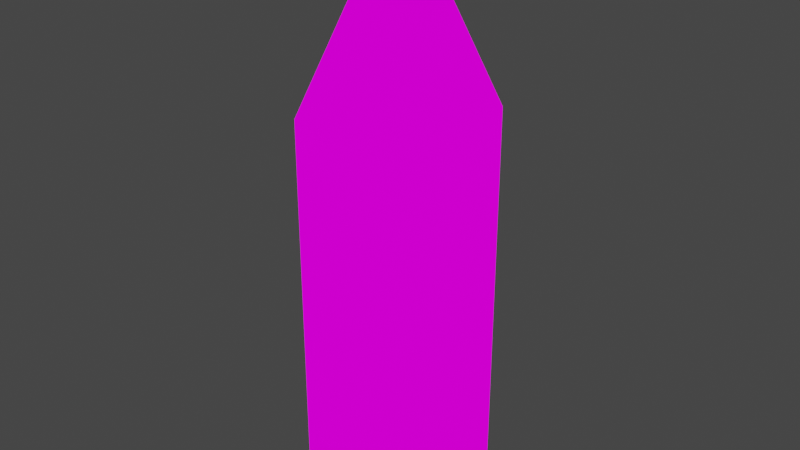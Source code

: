 # Source: waterbottle.blend  (saved by Blender 3.3.6; exported with 4.5.12 LTS)
import bpy
from mathutils import Matrix  # noqa: F401  (used for matrix-valued properties, if any)

bpy.ops.wm.read_factory_settings(use_empty=True)
scene = bpy.context.scene
scene.name = 'Scene'

# ---- collections
col_collection = bpy.data.collections.new('Collection'); scene.collection.children.link(col_collection)

# ---- images (referenced by path relative to the original .blend; pixels are not part of the script)
import os
ASSET_DIR = os.environ.get("B2B_ASSET_DIR", "")  # directory of the original .blend (textures are referenced by path, not embedded)
HERE = os.path.dirname(os.path.abspath(__file__))  # packed textures are extracted next to this script under _unpacked/

def load_image(name, relpath, width, height, colorspace="sRGB"):
    """Load a texture the original file referenced (path relative to the .blend, or extracted next to this script)."""
    p = next((c for c in (os.path.join(HERE, relpath), os.path.join(ASSET_DIR, relpath)) if relpath and os.path.exists(c)), "")
    if p:
        img = bpy.data.images.load(p, check_existing=True)
        img.name = name
    else:  # same state as the original file: an image datablock whose file is absent (Cycles renders it pink)
        img = bpy.data.images.new(name, width, height)
        img.source = "FILE"
        img.filepath = "//" + (relpath or name)
    img.colorspace_settings.name = colorspace
    return img
img_waterbottletexture_png = load_image('waterbottletexture.png', 'waterbottletexture.png', 1024, 1024, 'sRGB')

# ---- materials (node trees are filled in below, after node groups)
mat_texture = bpy.data.materials.new('Texture')
mat_texture.use_transparent_shadow = False

# ---- material node trees
mat_texture.use_nodes = True; mat_texture.node_tree.nodes.clear()
_N = mat_texture.node_tree.nodes; _L = mat_texture.node_tree.links
n0 = _N.new('ShaderNodeOutputMaterial'); n0.name = 'Material Output'; n0.location = (300, 300)
n1 = _N.new('ShaderNodeEmission'); n1.name = 'Emission'; n1.location = (10, 300)
n2 = _N.new('ShaderNodeTexImage'); n2.name = 'Image Texture'; n2.location = (-280, 270)
n2.image = img_waterbottletexture_png
n2.interpolation = 'Closest'
_L.new(n1.outputs[0], n0.inputs[0])
_L.new(n2.outputs[0], n1.inputs[0])
n0.is_active_output = True

# ---- world
world_world = bpy.data.worlds.new('World'); scene.world = world_world
world_world.use_nodes = True; world_world.node_tree.nodes.clear()
_N = world_world.node_tree.nodes; _L = world_world.node_tree.links
n0 = _N.new('ShaderNodeOutputWorld'); n0.name = 'World Output'; n0.location = (300, 300)
n1 = _N.new('ShaderNodeBackground'); n1.name = 'Background'; n1.location = (10, 300)
n1.inputs[0].default_value = (0.05088, 0.05088, 0.05088, 1.0)
_L.new(n1.outputs[0], n0.inputs[0])
n0.is_active_output = True
world_world.color = (0.05088, 0.05088, 0.05088)
world_world.use_sun_shadow = False
world_world.sun_shadow_jitter_overblur = 0.0

# ---- meshes
me_cylinder = bpy.data.meshes.new('Cylinder')
me_cylinder.from_pydata([(-2.98e-09, 0.3911, -1.42), (-3.049e-09, 0.1502, 0.7525), (0.2608, 0.3042, -1.42), (0.1001, 0.1168, 0.7525), (0.3477, 0.1304, -1.42), (0.1335, 0.05007, 0.7525), (0.3477, -0.1304, -1.42), (0.1335, -0.05007, 0.7525), (0.2608, -0.3042, -1.42), (0.1001, -0.1168, 0.7525), (-2.98e-09, -0.3911, -1.42), (-3.049e-09, -0.1502, 0.7525), (-0.2608, -0.3042, -1.42), (-0.1001, -0.1168, 0.7525), (-0.3477, -0.1304, -1.42), (-0.1335, -0.05007, 0.7525), (-0.3477, 0.1304, -1.42), (-0.1335, 0.05007, 0.7525), (-0.2608, 0.3042, -1.42), (-0.1001, 0.1168, 0.7525), (-2.98e-09, 0.3911, 0.2319), (0.2608, 0.3042, 0.2319), (0.3477, 0.1304, 0.2319), (0.3477, -0.1304, 0.2319), (0.2608, -0.3042, 0.2319), (-2.98e-09, -0.3911, 0.2319), (-0.2608, -0.3042, 0.2319), (-0.3477, -0.1304, 0.2319), (-0.3477, 0.1304, 0.2319), (-0.2608, 0.3042, 0.2319), (-3.049e-09, 0.1502, 0.9278), (0.1001, 0.1168, 0.9278), (0.1335, 0.05007, 0.9278), (0.1335, -0.05007, 0.9278), (0.1001, -0.1168, 0.9278), (-3.049e-09, -0.1502, 0.9278), (-0.1001, -0.1168, 0.9278), (-0.1335, -0.05007, 0.9278), (-0.1335, 0.05007, 0.9278), (-0.1001, 0.1168, 0.9278), (-3.049e-09, 0.1502, 1.014), (0.1001, 0.1168, 1.014), (0.1335, 0.05007, 1.014), (0.1335, -0.05007, 1.014), (0.1001, -0.1168, 1.014), (-3.049e-09, -0.1502, 1.014), (-0.1001, -0.1168, 1.014), (-0.1335, -0.05007, 1.014), (-0.1335, 0.05007, 1.014), (-0.1001, 0.1168, 1.014), (-2.98e-09, 0.3042, -1.507), (0.1738, 0.2173, -1.507), (0.2608, 0.1304, -1.507), (0.2608, -0.1304, -1.507), (0.1738, -0.2173, -1.507), (-2.98e-09, -0.3042, -1.507), (-0.1738, -0.2173, -1.507), (-0.2608, -0.1304, -1.507), (-0.2608, 0.1304, -1.507), (-0.1738, 0.2173, -1.507)], [], [(20, 1, 3, 21), (21, 3, 5, 22), (22, 5, 7, 23), (23, 7, 9, 24), (24, 9, 11, 25), (25, 11, 13, 26), (26, 13, 15, 27), (27, 15, 17, 28), (13, 11, 35, 36), (28, 17, 19, 29), (29, 19, 1, 20), (14, 16, 58, 57), (37, 36, 46, 47), (11, 9, 34, 35), (9, 7, 33, 34), (3, 1, 30, 31), (7, 5, 32, 33), (5, 3, 31, 32), (1, 19, 39, 30), (19, 17, 38, 39), (17, 15, 37, 38), (15, 13, 36, 37), (41, 40, 49, 48, 47, 46, 45, 44, 43, 42), (34, 33, 43, 44), (31, 30, 40, 41), (38, 37, 47, 48), (35, 34, 44, 45), (32, 31, 41, 42), (39, 38, 48, 49), (36, 35, 45, 46), (33, 32, 42, 43), (30, 39, 49, 40), (50, 51, 52, 53, 54, 55, 56, 57, 58, 59), (12, 14, 57, 56), (10, 12, 56, 55), (8, 10, 55, 54), (6, 8, 54, 53), (0, 2, 51, 50), (4, 6, 53, 52), (2, 4, 52, 51), (18, 0, 50, 59), (16, 18, 59, 58), (0, 18, 29, 20), (2, 0, 20, 21), (4, 2, 21, 22), (6, 4, 22, 23), (8, 6, 23, 24), (10, 8, 24, 25), (12, 10, 25, 26), (14, 12, 26, 27), (16, 14, 27, 28), (18, 16, 28, 29)])
_uv = me_cylinder.uv_layers.new(name='UVMap')
_uv.uv.foreach_set('vector', [0.7188, 0.5938, 0.75, 0.7812, 0.7812, 0.7812, 0.8125, 0.5938, 0.625, 0.5938, 0.5938, 0.7812, 0.5625, 0.7812, 0.5625, 0.5938, 0.5625, 0.5938, 0.5312, 0.7812, 0.5, 0.7812, 0.4688, 0.5938, 0.4688, 0.5938, 0.4688, 0.7812, 0.4375, 0.7812, 0.4062, 0.5938, 0.4062, 0.5938, 0.375, 0.7812, 0.3438, 0.7812, 0.3125, 0.5938, 0.3125, 0.5938, 0.2812, 0.7812, 0.25, 0.7812, 0.2188, 0.5938, 0.0, 0.5938, 0.03125, 0.7812, 0.0625, 0.7812, 0.0625, 0.5938, 0.0625, 0.5938, 0.09375, 0.7812, 0.125, 0.7812, 0.1562, 0.5938, 0.1562, 0.7812, 0.1875, 0.7812, 0.1875, 0.8438, 0.1562, 0.8438, 0.1562, 0.5938, 0.1562, 0.7812, 0.1875, 0.7812, 0.2188, 0.5938, 0.625, 0.5938, 0.6562, 0.7812, 0.6875, 0.7812, 0.7188, 0.5938, 0.9688, 0.0, 0.9688, 0.09375, 1.0, 0.09375, 1.0, 0.0, 0.2188, 0.8438, 0.1875, 0.8438, 0.1875, 0.875, 0.2188, 0.875, 0.1875, 0.7812, 0.2188, 0.7812, 0.2188, 0.8438, 0.1875, 0.8438, 0.2188, 0.7812, 0.25, 0.7812, 0.25, 0.8438, 0.2188, 0.8438, 0.03125, 0.7812, 0.0, 0.7812, 0.0, 0.8438, 0.03125, 0.8438, 0.25, 0.7812, 0.2812, 0.7812, 0.2812, 0.8438, 0.25, 0.8438, 0.2812, 0.7812, 0.3125, 0.7812, 0.3125, 0.8438, 0.2812, 0.8438, 0.0625, 0.7812, 0.03125, 0.7812, 0.03125, 0.8438, 0.0625, 0.8438, 0.09375, 0.7812, 0.0625, 0.7812, 0.0625, 0.8438, 0.09375, 0.8438, 0.125, 0.7812, 0.09375, 0.7812, 0.09375, 0.8438, 0.125, 0.8438, 0.1562, 0.7812, 0.125, 0.7812, 0.125, 0.8438, 0.1562, 0.8438, 0.9114, 0.9017, 0.8749, 0.9139, 0.8383, 0.9017, 0.8261, 0.8773, 0.8262, 0.8408, 0.8383, 0.8164, 0.8749, 0.8043, 0.9114, 0.8164, 0.9236, 0.8408, 0.9236, 0.8773, 0.2812, 0.8438, 0.3125, 0.8438, 0.3125, 0.875, 0.2812, 0.875, 0.09375, 0.8438, 0.0625, 0.8438, 0.0625, 0.875, 0.09375, 0.875, 0.1875, 0.8438, 0.1562, 0.8438, 0.1562, 0.875, 0.1875, 0.875, 0.25, 0.8438, 0.2812, 0.8438, 0.2812, 0.875, 0.25, 0.875, 0.03125, 0.8438, 0.0625, 0.8438, 0.0625, 0.875, 0.03125, 0.875, 0.1562, 0.8438, 0.125, 0.8438, 0.125, 0.875, 0.1562, 0.875, 0.2188, 0.8438, 0.25, 0.8438, 0.25, 0.875, 0.2188, 0.875, 0.0, 0.8438, 0.03125, 0.8438, 0.03125, 0.875, 0.0, 0.875, 0.125, 0.8438, 0.09375, 0.8438, 0.09375, 0.875, 0.125, 0.875, 0.6562, 1.0, 0.7188, 0.9688, 0.75, 0.9375, 0.75, 0.8438, 0.7188, 0.8125, 0.6562, 0.7812, 0.5938, 0.8125, 0.5625, 0.8438, 0.5625, 0.9375, 0.5938, 0.9688, 0.9688, 0.09375, 0.9688, 0.1875, 1.0, 0.1875, 1.0, 0.09375, 0.9688, 0.1875, 0.9688, 0.2812, 1.0, 0.2812, 1.0, 0.1875, 1.0, 0.375, 1.0, 0.2812, 0.9688, 0.2812, 0.9688, 0.375, 1.0, 0.4688, 1.0, 0.375, 0.9688, 0.375, 0.9688, 0.4688, 1.0, 0.75, 1.0, 0.6562, 0.9688, 0.6562, 0.9688, 0.75, 1.0, 0.5625, 1.0, 0.4688, 0.9688, 0.4688, 0.9688, 0.5625, 1.0, 0.6562, 1.0, 0.5625, 0.9688, 0.5625, 0.9688, 0.6562, 0.9688, 0.75, 0.9688, 0.8438, 1.0, 0.8438, 1.0, 0.75, 0.9688, 0.8438, 0.9688, 0.9375, 1.0, 0.9375, 1.0, 0.8438, 0.4062, 0.0, 0.5, 0.0, 0.5, 0.5938, 0.4062, 0.5938, 0.3125, 0.0, 0.4062, 0.0, 0.4062, 0.5938, 0.3125, 0.5938, 0.25, 0.0, 0.3125, 0.0, 0.3125, 0.5938, 0.25, 0.5938, 0.1562, 0.0, 0.25, 0.0, 0.25, 0.5938, 0.1562, 0.5938, 0.09375, 0.0, 0.1562, 0.0, 0.1562, 0.5938, 0.09375, 0.5938, 0.0, 0.0, 0.09375, 0.0, 0.09375, 0.5938, 0.0, 0.5938, 0.7188, 0.0, 0.8125, 0.0, 0.8125, 0.5938, 0.7188, 0.5938, 0.6562, 0.0, 0.7188, 0.0, 0.7188, 0.5938, 0.6562, 0.5938, 0.5625, 0.0, 0.6562, 0.0, 0.6562, 0.5938, 0.5625, 0.5938, 0.5, 0.0, 0.5625, 0.0, 0.5625, 0.5938, 0.5, 0.5938])
me_cylinder.materials.append(mat_texture)
me_cylinder.update()

# ---- objects
ob_cylinder = bpy.data.objects.new('Cylinder', me_cylinder)

# ---- transforms, parenting, visibility, modifiers, constraints
ob_cylinder.location = (0.0, 0.0, 0.0)
ob_cylinder.scale = (0.719, 0.719, 0.719)

# ---- collection membership
col_collection.objects.link(ob_cylinder)

# ---- scene / render settings (as saved in the file)
scene.frame_start = 1; scene.frame_end = 250; scene.frame_set(1)
scene.render.engine = 'BLENDER_EEVEE_NEXT'
scene.cycles.sampling_pattern = 'TABULATED_SOBOL'
scene.cycles.use_light_tree = False
scene.view_settings.view_transform = 'Filmic'
bpy.context.view_layer.update()

# ---- added for rendering (the .blend has no active camera): camera
cam_auto = bpy.data.cameras.new('AutoCamera')
cam_auto.lens = 50.0
cam_auto.sensor_width = 36.0
cam_auto.clip_end = 1000.0
ob_auto_camera = bpy.data.objects.new('AutoCamera', cam_auto)
scene.collection.objects.link(ob_auto_camera)
ob_auto_camera.location = (1.81577, -2.17892, 1.27557)
ob_auto_camera.rotation_euler = (1.09748, -7.21219e-08, 0.694738)
scene.camera = ob_auto_camera
bpy.context.view_layer.update()
